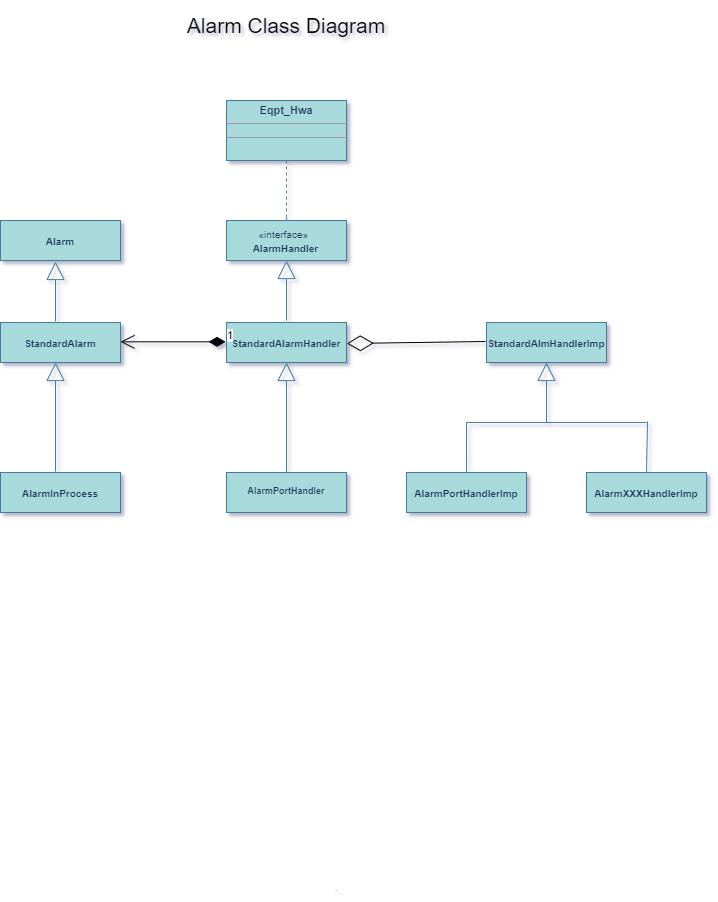

The diagram above was exported from draw.io. Its source (the exported page's mxGraphModel, read from the mxfile embedded in the PNG):
<mxGraphModel dx="-11" dy="-293" grid="0" gridSize="10" guides="1" tooltips="1" connect="0" arrows="1" fold="1" page="0" pageScale="1" pageWidth="827" pageHeight="1169" background="none" math="0" shadow="1">
  <root>
    <mxCell id="0" />
    <mxCell id="1" parent="0" />
    <mxCell id="bgLUX0nNdp4yJuTlV-mU-6" value="&lt;p style=&quot;margin: 4px 0px 0px ; text-align: center ; font-size: 10px&quot;&gt;&lt;br&gt;&lt;b&gt;AlarmXXXHandlerImp&lt;/b&gt;&lt;/p&gt;" style="verticalAlign=top;align=left;overflow=fill;fontSize=12;fontFamily=Helvetica;html=1;fillColor=#A8DADC;strokeColor=#457B9D;fontColor=#1D3557;" parent="1" vertex="1">
      <mxGeometry x="1912" y="1282" width="120" height="40" as="geometry" />
    </mxCell>
    <mxCell id="bgLUX0nNdp4yJuTlV-mU-4" value="&lt;p style=&quot;margin: 4px 0px 0px ; text-align: center ; font-size: 10px&quot;&gt;&lt;br&gt;&lt;b&gt;StandardAlmHandlerImp&lt;/b&gt;&lt;/p&gt;" style="verticalAlign=top;align=left;overflow=fill;fontSize=12;fontFamily=Helvetica;html=1;fillColor=#A8DADC;strokeColor=#457B9D;fontColor=#1D3557;" parent="1" vertex="1">
      <mxGeometry x="1812" y="1132" width="120" height="40" as="geometry" />
    </mxCell>
    <mxCell id="bgLUX0nNdp4yJuTlV-mU-5" value="&lt;p style=&quot;margin: 4px 0px 0px ; text-align: center ; font-size: 10px&quot;&gt;&lt;b&gt;&lt;br&gt;AlarmPortHandlerImp&lt;/b&gt;&lt;/p&gt;" style="verticalAlign=top;align=left;overflow=fill;fontSize=12;fontFamily=Helvetica;html=1;fillColor=#A8DADC;strokeColor=#457B9D;fontColor=#1D3557;" parent="1" vertex="1">
      <mxGeometry x="1732" y="1282" width="120" height="40" as="geometry" />
    </mxCell>
    <mxCell id="bgLUX0nNdp4yJuTlV-mU-10" value="" style="endArrow=block;endSize=16;endFill=0;html=1;strokeColor=#457B9D;fontColor=#1D3557;labelBackgroundColor=#F1FAEE;" parent="1" edge="1">
      <mxGeometry x="1" y="10" width="160" relative="1" as="geometry">
        <mxPoint x="1872" y="1232" as="sourcePoint" />
        <mxPoint x="1872" y="1172" as="targetPoint" />
        <mxPoint as="offset" />
      </mxGeometry>
    </mxCell>
    <mxCell id="bgLUX0nNdp4yJuTlV-mU-11" value="" style="endArrow=none;html=1;strokeColor=#457B9D;fontColor=#1D3557;labelBackgroundColor=#F1FAEE;" parent="1" edge="1">
      <mxGeometry width="50" height="50" relative="1" as="geometry">
        <mxPoint x="1792" y="1232" as="sourcePoint" />
        <mxPoint x="1972" y="1232" as="targetPoint" />
      </mxGeometry>
    </mxCell>
    <mxCell id="bgLUX0nNdp4yJuTlV-mU-12" value="" style="endArrow=none;html=1;strokeColor=#457B9D;fontColor=#1D3557;labelBackgroundColor=#F1FAEE;" parent="1" edge="1">
      <mxGeometry width="50" height="50" relative="1" as="geometry">
        <mxPoint x="1792" y="1282" as="sourcePoint" />
        <mxPoint x="1792" y="1232" as="targetPoint" />
        <Array as="points">
          <mxPoint x="1792" y="1262" />
        </Array>
      </mxGeometry>
    </mxCell>
    <mxCell id="bgLUX0nNdp4yJuTlV-mU-14" value="" style="endArrow=none;html=1;strokeColor=#457B9D;fontColor=#1D3557;labelBackgroundColor=#F1FAEE;" parent="1" edge="1">
      <mxGeometry width="50" height="50" relative="1" as="geometry">
        <mxPoint x="1972" y="1282" as="sourcePoint" />
        <mxPoint x="1973" y="1231" as="targetPoint" />
      </mxGeometry>
    </mxCell>
    <mxCell id="bgLUX0nNdp4yJuTlV-mU-28" style="edgeStyle=none;orthogonalLoop=1;jettySize=auto;html=0;exitX=0.5;exitY=0;exitDx=0;exitDy=0;endArrow=block;endFill=0;endSize=16;strokeColor=#457B9D;fontColor=#1D3557;labelBackgroundColor=#F1FAEE;" parent="1" source="bgLUX0nNdp4yJuTlV-mU-5" target="bgLUX0nNdp4yJuTlV-mU-5" edge="1">
      <mxGeometry relative="1" as="geometry" />
    </mxCell>
    <mxCell id="bgLUX0nNdp4yJuTlV-mU-29" style="edgeStyle=none;orthogonalLoop=1;jettySize=auto;html=0;exitX=1;exitY=0.5;exitDx=0;exitDy=0;endArrow=block;endFill=0;endSize=16;fontSize=9;strokeColor=#457B9D;fontColor=#1D3557;labelBackgroundColor=#F1FAEE;" parent="1" source="bgLUX0nNdp4yJuTlV-mU-5" target="bgLUX0nNdp4yJuTlV-mU-5" edge="1">
      <mxGeometry relative="1" as="geometry" />
    </mxCell>
    <mxCell id="bgLUX0nNdp4yJuTlV-mU-30" style="edgeStyle=none;orthogonalLoop=1;jettySize=auto;html=0;exitX=0;exitY=0.5;exitDx=0;exitDy=0;endArrow=block;endFill=0;endSize=16;fontSize=9;strokeColor=#457B9D;fontColor=#1D3557;labelBackgroundColor=#F1FAEE;" parent="1" source="bgLUX0nNdp4yJuTlV-mU-5" target="bgLUX0nNdp4yJuTlV-mU-5" edge="1">
      <mxGeometry relative="1" as="geometry" />
    </mxCell>
    <mxCell id="bgLUX0nNdp4yJuTlV-mU-31" style="edgeStyle=none;orthogonalLoop=1;jettySize=auto;html=0;exitX=0.25;exitY=0;exitDx=0;exitDy=0;endArrow=block;endFill=0;endSize=16;fontSize=9;strokeColor=#457B9D;fontColor=#1D3557;labelBackgroundColor=#F1FAEE;" parent="1" source="bgLUX0nNdp4yJuTlV-mU-6" target="bgLUX0nNdp4yJuTlV-mU-6" edge="1">
      <mxGeometry relative="1" as="geometry" />
    </mxCell>
    <mxCell id="bgLUX0nNdp4yJuTlV-mU-32" value="&lt;p style=&quot;margin: 4px 0px 0px ; text-align: center ; font-size: 9px&quot;&gt;&lt;br&gt;&lt;b&gt;AlarmPortHandler&lt;/b&gt;&lt;br&gt;&lt;/p&gt;" style="verticalAlign=top;align=left;overflow=fill;fontSize=12;fontFamily=Helvetica;html=1;fillColor=#A8DADC;strokeColor=#457B9D;fontColor=#1D3557;" parent="1" vertex="1">
      <mxGeometry x="1552" y="1282" width="120" height="40" as="geometry" />
    </mxCell>
    <mxCell id="bgLUX0nNdp4yJuTlV-mU-36" value="&lt;font style=&quot;font-size: 10px&quot;&gt;&amp;nbsp; &amp;nbsp; &amp;nbsp; &amp;nbsp; &amp;nbsp; &amp;nbsp;«interface»&lt;br&gt;&lt;b&gt;&amp;nbsp; &amp;nbsp; &amp;nbsp; &amp;nbsp; &amp;nbsp;AlarmHandler&lt;/b&gt;&lt;/font&gt;" style="html=1;align=left;fillColor=#A8DADC;strokeColor=#457B9D;fontColor=#1D3557;" parent="1" vertex="1">
      <mxGeometry x="1552" y="1030" width="120" height="40" as="geometry" />
    </mxCell>
    <mxCell id="bgLUX0nNdp4yJuTlV-mU-38" style="edgeStyle=none;orthogonalLoop=1;jettySize=auto;html=0;exitX=0.5;exitY=0;exitDx=0;exitDy=0;endArrow=block;endFill=0;endSize=16;fontSize=9;strokeColor=#457B9D;fontColor=#1D3557;labelBackgroundColor=#F1FAEE;" parent="1" source="bgLUX0nNdp4yJuTlV-mU-36" target="bgLUX0nNdp4yJuTlV-mU-36" edge="1">
      <mxGeometry relative="1" as="geometry" />
    </mxCell>
    <mxCell id="bgLUX0nNdp4yJuTlV-mU-40" value="" style="endArrow=block;endSize=16;endFill=0;html=1;fontSize=9;strokeColor=#457B9D;fontColor=#1D3557;labelBackgroundColor=#F1FAEE;" parent="1" edge="1">
      <mxGeometry width="160" relative="1" as="geometry">
        <mxPoint x="1612" y="1282" as="sourcePoint" />
        <mxPoint x="1612" y="1172" as="targetPoint" />
      </mxGeometry>
    </mxCell>
    <mxCell id="bgLUX0nNdp4yJuTlV-mU-50" value="&lt;p style=&quot;margin: 4px 0px 0px ; text-align: center ; font-size: 11px&quot;&gt;&lt;b&gt;&lt;font style=&quot;font-size: 11px&quot;&gt;Eqpt_Hwa&lt;/font&gt;&lt;/b&gt;&lt;/p&gt;&lt;hr size=&quot;1&quot; style=&quot;font-size: 11px&quot;&gt;&lt;div style=&quot;height: 2px ; font-size: 11px&quot;&gt;&lt;/div&gt;&lt;hr size=&quot;1&quot; style=&quot;font-size: 11px&quot;&gt;&lt;div style=&quot;height: 2px ; font-size: 11px&quot;&gt;&lt;/div&gt;" style="verticalAlign=top;align=left;overflow=fill;fontSize=12;fontFamily=Helvetica;html=1;fillColor=#A8DADC;strokeColor=#457B9D;fontColor=#1D3557;" parent="1" vertex="1">
      <mxGeometry x="1552" y="910" width="120" height="60" as="geometry" />
    </mxCell>
    <mxCell id="bgLUX0nNdp4yJuTlV-mU-51" value="Use" style="endArrow=open;endSize=0;dashed=1;html=1;fontSize=1;exitX=0.5;exitY=1;exitDx=0;exitDy=0;entryX=0.5;entryY=0;entryDx=0;entryDy=0;strokeColor=#457B9D;fontColor=#1D3557;labelBackgroundColor=#F1FAEE;spacing=0;" parent="1" source="bgLUX0nNdp4yJuTlV-mU-50" target="bgLUX0nNdp4yJuTlV-mU-36" edge="1">
      <mxGeometry x="1" y="672" width="160" relative="1" as="geometry">
        <mxPoint x="1642" y="1192" as="sourcePoint" />
        <mxPoint x="1802" y="1192" as="targetPoint" />
        <Array as="points" />
        <mxPoint x="-622" y="670" as="offset" />
      </mxGeometry>
    </mxCell>
    <mxCell id="bgLUX0nNdp4yJuTlV-mU-57" value="&lt;p style=&quot;margin: 4px 0px 0px ; text-align: center ; font-size: 10px&quot;&gt;&lt;br&gt;&lt;b&gt;StandardAlarm&lt;/b&gt;&lt;/p&gt;" style="verticalAlign=top;align=left;overflow=fill;fontSize=12;fontFamily=Helvetica;html=1;fillColor=#A8DADC;strokeColor=#457B9D;fontColor=#1D3557;" parent="1" vertex="1">
      <mxGeometry x="1326" y="1132" width="120" height="40" as="geometry" />
    </mxCell>
    <mxCell id="f1MB9rb03QZCsRcyKMwh-2" value="&lt;p style=&quot;margin: 4px 0px 0px ; text-align: center ; font-size: 10px&quot;&gt;&lt;br&gt;&lt;b&gt;Alarm&lt;/b&gt;&lt;/p&gt;" style="verticalAlign=top;align=left;overflow=fill;fontSize=12;fontFamily=Helvetica;html=1;fillColor=#A8DADC;strokeColor=#457B9D;fontColor=#1D3557;" parent="1" vertex="1">
      <mxGeometry x="1326" y="1030" width="120" height="40" as="geometry" />
    </mxCell>
    <mxCell id="uyCKYm89bCTAJChxvhvl-4" value="" style="endArrow=block;endSize=16;endFill=0;html=1;fontSize=9;strokeColor=#457B9D;fontColor=#1D3557;labelBackgroundColor=#F1FAEE;" parent="1" edge="1">
      <mxGeometry width="160" relative="1" as="geometry">
        <mxPoint x="1381" y="1131" as="sourcePoint" />
        <mxPoint x="1381" y="1071" as="targetPoint" />
      </mxGeometry>
    </mxCell>
    <mxCell id="vWMciy0kAgkXYM5whUeL-1" value="&lt;p style=&quot;margin: 4px 0px 0px ; text-align: center ; font-size: 10px&quot;&gt;&lt;br&gt;&lt;b&gt;AlarmInProcess&lt;/b&gt;&lt;/p&gt;" style="verticalAlign=top;align=left;overflow=fill;fontSize=12;fontFamily=Helvetica;html=1;fillColor=#A8DADC;strokeColor=#457B9D;fontColor=#1D3557;" vertex="1" parent="1">
      <mxGeometry x="1326" y="1282" width="120" height="40" as="geometry" />
    </mxCell>
    <mxCell id="vWMciy0kAgkXYM5whUeL-2" value="" style="endArrow=block;endSize=16;endFill=0;html=1;fontSize=9;strokeColor=#457B9D;fontColor=#1D3557;labelBackgroundColor=#F1FAEE;" edge="1" parent="1">
      <mxGeometry width="160" relative="1" as="geometry">
        <mxPoint x="1381" y="1281" as="sourcePoint" />
        <mxPoint x="1381" y="1172" as="targetPoint" />
      </mxGeometry>
    </mxCell>
    <mxCell id="vWMciy0kAgkXYM5whUeL-3" value="&lt;p style=&quot;margin: 4px 0px 0px ; text-align: center ; font-size: 10px&quot;&gt;&lt;br&gt;&lt;b&gt;StandardAlarmHandler&lt;/b&gt;&lt;/p&gt;" style="verticalAlign=top;align=left;overflow=fill;fontSize=12;fontFamily=Helvetica;html=1;fillColor=#A8DADC;strokeColor=#457B9D;fontColor=#1D3557;" vertex="1" parent="1">
      <mxGeometry x="1552" y="1132" width="120" height="40" as="geometry" />
    </mxCell>
    <mxCell id="vWMciy0kAgkXYM5whUeL-6" value="" style="endArrow=block;endSize=16;endFill=0;html=1;fontSize=9;strokeColor=#457B9D;fontColor=#1D3557;labelBackgroundColor=#F1FAEE;" edge="1" parent="1" target="bgLUX0nNdp4yJuTlV-mU-36">
      <mxGeometry width="160" relative="1" as="geometry">
        <mxPoint x="1612" y="1130" as="sourcePoint" />
        <mxPoint x="1630" y="990" as="targetPoint" />
      </mxGeometry>
    </mxCell>
    <mxCell id="vWMciy0kAgkXYM5whUeL-7" value="" style="endArrow=diamondThin;endFill=0;endSize=24;html=1;entryX=1.003;entryY=0.525;entryDx=0;entryDy=0;entryPerimeter=0;exitX=-0.008;exitY=0.475;exitDx=0;exitDy=0;exitPerimeter=0;" edge="1" parent="1" source="bgLUX0nNdp4yJuTlV-mU-4" target="vWMciy0kAgkXYM5whUeL-3">
      <mxGeometry width="160" relative="1" as="geometry">
        <mxPoint x="1800" y="1160" as="sourcePoint" />
        <mxPoint x="1740" y="1160" as="targetPoint" />
      </mxGeometry>
    </mxCell>
    <mxCell id="vWMciy0kAgkXYM5whUeL-20" value="1" style="endArrow=open;html=1;endSize=12;startArrow=diamondThin;startSize=14;startFill=1;edgeStyle=orthogonalEdgeStyle;align=left;verticalAlign=bottom;exitX=-0.008;exitY=0.483;exitDx=0;exitDy=0;exitPerimeter=0;" edge="1" parent="1" source="vWMciy0kAgkXYM5whUeL-3">
      <mxGeometry x="-1" y="3" relative="1" as="geometry">
        <mxPoint x="1286" y="1151.33" as="sourcePoint" />
        <mxPoint x="1446" y="1151.33" as="targetPoint" />
      </mxGeometry>
    </mxCell>
    <mxCell id="vWMciy0kAgkXYM5whUeL-34" value="Alarm Class Diagram" style="text;html=1;strokeColor=none;fillColor=none;align=center;verticalAlign=middle;whiteSpace=wrap;rounded=0;fontSize=21;" vertex="1" parent="1">
      <mxGeometry x="1511" y="810" width="202" height="50" as="geometry" />
    </mxCell>
  </root>
</mxGraphModel>